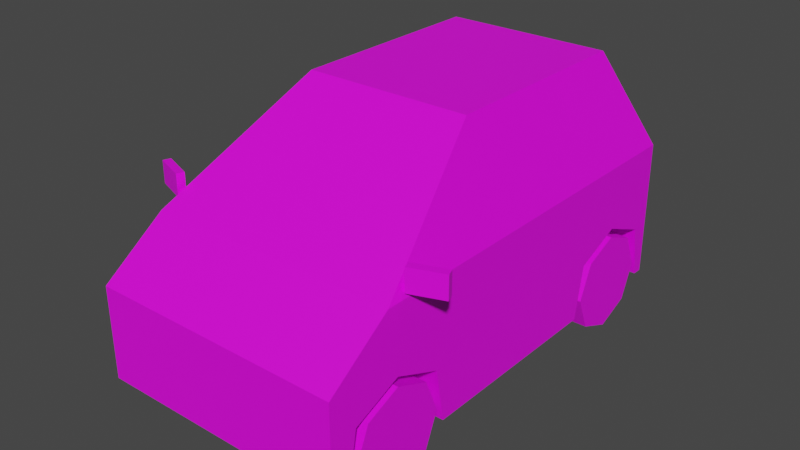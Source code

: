 # Source: Veh_Microcar_Blue.blend  (saved by Blender 2.90.8; exported with 4.5.12 LTS)
import bpy
from mathutils import Matrix  # noqa: F401  (used for matrix-valued properties, if any)

bpy.ops.wm.read_factory_settings(use_empty=True)
scene = bpy.context.scene
scene.name = 'Scene'

# ---- collections
col_collection = bpy.data.collections.new('Collection'); scene.collection.children.link(col_collection)

# ---- images (referenced by path relative to the original .blend; pixels are not part of the script)
import os
ASSET_DIR = os.environ.get("B2B_ASSET_DIR", "")  # directory of the original .blend (textures are referenced by path, not embedded)
HERE = os.path.dirname(os.path.abspath(__file__))  # packed textures are extracted next to this script under _unpacked/

def load_image(name, relpath, width, height, colorspace="sRGB"):
    """Load a texture the original file referenced (path relative to the .blend, or extracted next to this script)."""
    p = next((c for c in (os.path.join(HERE, relpath), os.path.join(ASSET_DIR, relpath)) if relpath and os.path.exists(c)), "")
    if p:
        img = bpy.data.images.load(p, check_existing=True)
        img.name = name
    else:  # same state as the original file: an image datablock whose file is absent (Cycles renders it pink)
        img = bpy.data.images.new(name, width, height)
        img.source = "FILE"
        img.filepath = "//" + (relpath or name)
    img.colorspace_settings.name = colorspace
    return img
img_city_vehicles_pallete_png = load_image('city_vehicles_pallete.png', 'city_vehicles_pallete.png', 1024, 1024, 'sRGB')

# ---- materials (node trees are filled in below, after node groups)
mat_material_001 = bpy.data.materials.new('Material.001')
mat_material_001.use_transparent_shadow = False

# ---- material node trees
mat_material_001.use_nodes = True; mat_material_001.node_tree.nodes.clear()
_N = mat_material_001.node_tree.nodes; _L = mat_material_001.node_tree.links
n0 = _N.new('ShaderNodeBsdfPrincipled'); n0.name = 'Principled BSDF'; n0.location = (10, 300)
n0.distribution = 'GGX'
n0.subsurface_method = 'BURLEY'
n0.inputs[3].default_value = 1.45
n0.inputs[27].default_value = (0.0, 0.0, 0.0, 1.0)
n0.inputs[28].default_value = 1.0
n1 = _N.new('ShaderNodeOutputMaterial'); n1.name = 'Material Output'; n1.location = (300, 300)
n2 = _N.new('ShaderNodeTexImage'); n2.name = 'Image Texture'; n2.location = (-333, 94)
n2.image = img_city_vehicles_pallete_png
n2.interpolation = 'Closest'
_L.new(n0.outputs[0], n1.inputs[0])
_L.new(n2.outputs[0], n0.inputs[0])
n1.is_active_output = True

# ---- world
world_world = bpy.data.worlds.new('World'); scene.world = world_world
world_world.use_nodes = True; world_world.node_tree.nodes.clear()
_N = world_world.node_tree.nodes; _L = world_world.node_tree.links
n0 = _N.new('ShaderNodeOutputWorld'); n0.name = 'World Output'; n0.location = (300, 300)
n1 = _N.new('ShaderNodeBackground'); n1.name = 'Background'; n1.location = (10, 300)
n1.inputs[0].default_value = (0.05088, 0.05088, 0.05088, 1.0)
_L.new(n1.outputs[0], n0.inputs[0])
n0.is_active_output = True
world_world.color = (0.05088, 0.05088, 0.05088)
world_world.use_sun_shadow = False
world_world.sun_shadow_jitter_overblur = 0.0

# ---- meshes
me_plane = bpy.data.meshes.new('Plane')
me_plane.from_pydata([(0.2226, -0.6541, 0.2539), (0.2226, -0.5144, 0.3118), (0.2226, -0.3747, 0.2539), (0.2226, 0.2674, 0.2539), (0.2226, 0.4071, 0.3118), (0.2226, 0.5468, 0.2539), (0.3679, -0.7342, 0.3659), (0.3679, -0.7342, 0.09772), (0.2295, 0.4986, 0.753), (0.3679, 0.6021, 0.09772), (0.2577, -0.1146, 0.7533), (0.3575, -0.4645, 0.5237), (0.3177, 0.5815, 0.5501), (0.3679, 0.4071, 0.3118), (0.3679, 0.5468, 0.2539), (0.3679, 0.2674, 0.2539), (0.2226, 0.4071, 0.09772), (0.2226, 0.5742, 0.09772), (0.3679, 0.5742, 0.09772), (0.3679, 0.24, 0.09772), (0.2226, 0.24, 0.09772), (0.3679, -0.5144, 0.3118), (0.3679, -0.3747, 0.2539), (0.3679, -0.6541, 0.2539), (0.2226, -0.5144, 0.09772), (0.2226, -0.3473, 0.09772), (0.3679, -0.3473, 0.09772), (0.3679, -0.6815, 0.09772), (0.2226, -0.6815, 0.09772), (0.1849, -0.7342, 0.3659), (0.3679, -0.6027, 0.4595), (0.311, -0.6027, 0.4595), (0.1849, -0.6921, 0.3959), (0.2473, 0.3061, 0.7773), (0.3679, 0.4229, 0.4996), (0.2577, 0.1217, 0.7533), (0.3575, 0.1217, 0.5237), (0.2473, 0.1479, 0.7773), (0.2265, -0.145, 0.7629), (0.3272, -0.4982, 0.5312), (0.3679, 0.1479, 0.4996), (0.2577, 0.1479, 0.7534), (0.3577, 0.1479, 0.5231), (0.2572, 0.2538, 0.7534), (0.3294, 0.2538, 0.5883), (0.3575, 0.1479, 0.5237), (0.2473, -0.1231, 0.7773), (0.3679, -0.5463, 0.4996), (0.223, -0.7342, 0.3368), (0.1629, -0.7342, 0.2736), (0.3679, 0.6021, 0.4996), (0.2473, 0.4886, 0.7773), (0.2402, -0.7342, 0.1857), (0.2841, -0.7342, 0.1286), (0.02092, -0.7342, 0.306), (0.04778, -0.7342, 0.2598), (0.04778, -0.7342, 0.2044), (0.3679, 0.6021, 0.2927), (0.3679, 0.6021, 0.4657), (0.295, 0.6021, 0.4657), (0.295, 0.6021, 0.3474), (0.06566, 0.6021, 0.4061), (0.06566, 0.6021, 0.3301), (0.2943, 0.6021, 0.09772), (0.2274, 0.6021, 0.1646), (0.3679, 0.6021, 0.3474), (-0.2226, -0.6541, 0.2539), (-0.2226, -0.5144, 0.3118), (-0.2226, -0.3747, 0.2539), (-0.2226, 0.2674, 0.2539), (-0.2226, 0.4071, 0.3118), (-0.2226, 0.5468, 0.2539), (-0.3679, -0.7342, 0.3659), (-0.3679, -0.7342, 0.09772), (-0.2295, 0.4986, 0.753), (-0.3679, 0.6021, 0.09772), (-0.2577, -0.1146, 0.7533), (-0.3575, -0.4645, 0.5237), (-0.3177, 0.5815, 0.5501), (0.0, -0.7342, 0.3659), (0.0, -0.7342, 0.09772), (0.0, 0.4886, 0.7773), (0.0, 0.6021, 0.09772), (0.0, -0.1231, 0.7773), (0.0, -0.5463, 0.4996), (0.0, 0.6021, 0.4996), (-0.3679, 0.4071, 0.3118), (-0.3679, 0.5468, 0.2539), (-0.3679, 0.2674, 0.2539), (-0.2226, 0.4071, 0.09772), (-0.2226, 0.5742, 0.09772), (-0.3679, 0.5742, 0.09772), (-0.3679, 0.24, 0.09772), (-0.2226, 0.24, 0.09772), (-0.3679, -0.5144, 0.3118), (-0.3679, -0.3747, 0.2539), (-0.3679, -0.6541, 0.2539), (-0.2226, -0.5144, 0.09772), (-0.2226, -0.3473, 0.09772), (-0.3679, -0.3473, 0.09772), (-0.3679, -0.6815, 0.09772), (-0.2226, -0.6815, 0.09772), (-0.1849, -0.7342, 0.3659), (-0.3679, -0.6027, 0.4595), (-0.311, -0.6027, 0.4595), (-0.1849, -0.6921, 0.3959), (-0.2473, 0.3061, 0.7773), (-0.3679, 0.4229, 0.4996), (-0.2577, 0.1217, 0.7533), (-0.3575, 0.1217, 0.5237), (-0.2473, 0.1479, 0.7773), (-0.2265, -0.145, 0.7629), (-0.3272, -0.4982, 0.5312), (-0.3679, 0.1479, 0.4996), (-0.2577, 0.1479, 0.7534), (-0.3577, 0.1479, 0.5231), (-0.2572, 0.2538, 0.7534), (-0.3294, 0.2538, 0.5883), (-0.3575, 0.1479, 0.5237), (-0.2473, -0.1231, 0.7773), (-0.3679, -0.5463, 0.4996), (0.0, -0.145, 0.7629), (0.0, -0.4982, 0.5312), (0.0, -0.7342, 0.3368), (0.0, -0.7342, 0.2736), (-0.223, -0.7342, 0.3368), (-0.1629, -0.7342, 0.2736), (-0.3679, 0.6021, 0.4996), (-0.2473, 0.4886, 0.7773), (0.0, 0.5815, 0.5501), (0.0, 0.4986, 0.753), (0.0, -0.7342, 0.1857), (0.0, -0.7342, 0.1286), (-0.2402, -0.7342, 0.1857), (-0.2841, -0.7342, 0.1286), (0.0, -0.7342, 0.3267), (0.0, -0.7342, 0.2852), (-0.02092, -0.7342, 0.306), (0.0, -0.7342, 0.2598), (0.0, -0.7342, 0.2044), (-0.04778, -0.7342, 0.2598), (-0.04778, -0.7342, 0.2044), (-0.3679, 0.6021, 0.2927), (-0.3679, 0.6021, 0.4657), (-0.295, 0.6021, 0.4657), (-0.295, 0.6021, 0.3474), (0.0, 0.6021, 0.3301), (0.0, 0.6021, 0.4061), (-0.06566, 0.6021, 0.4061), (-0.06566, 0.6021, 0.3301), (0.0, 0.6021, 0.1646), (-0.2943, 0.6021, 0.09772), (-0.2274, 0.6021, 0.1646), (-0.3679, 0.6021, 0.3474), (0.3676, -0.492, 0.5138), (0.3676, -0.492, 0.5784), (0.3598, -0.4707, 0.5138), (0.3598, -0.4707, 0.5784), (0.4597, -0.4583, 0.5138), (0.4597, -0.4583, 0.5784), (0.4519, -0.437, 0.5138), (0.4519, -0.437, 0.5784), (-0.3676, -0.492, 0.5138), (-0.3676, -0.492, 0.5784), (-0.3598, -0.4707, 0.5138), (-0.3598, -0.4707, 0.5784), (-0.4597, -0.4583, 0.5138), (-0.4597, -0.4583, 0.5784), (-0.4519, -0.437, 0.5138), (-0.4519, -0.437, 0.5784)], [], [(0, 1, 21, 23), (1, 2, 22, 21), (2, 25, 26, 22), (3, 4, 13, 15), (4, 5, 14, 13), (5, 17, 18, 14), (50, 34, 40, 47, 30, 6, 7, 27, 23, 21, 22, 26, 19, 15, 13, 14, 18, 9, 57, 65, 58), (50, 58, 59, 60, 57, 9, 63, 64, 150, 146, 62, 61, 147, 85), (46, 37, 33, 51, 81, 83), (6, 30, 31, 32, 29), (39, 38, 121, 122), (8, 12, 129, 130), (7, 6, 29, 79, 123, 48, 49, 124, 138, 55, 56, 139, 131, 52, 53, 132, 80), (11, 36, 35, 10), (16, 3, 20), (16, 4, 3), (16, 5, 4), (20, 3, 15, 19), (17, 5, 16), (24, 0, 28), (24, 1, 0), (24, 2, 1), (28, 0, 23, 27), (25, 2, 24), (9, 18, 17, 16, 20, 19, 26, 25, 24, 28, 27, 7, 80, 82, 63), (29, 32, 31, 30, 47, 84, 79), (33, 34, 50, 51), (37, 41, 43, 44, 42, 40, 34, 33), (10, 35, 37, 46), (11, 10, 46, 47), (36, 11, 47, 40), (35, 41, 37), (42, 44, 43, 41, 45), (45, 36, 40, 42), (41, 35, 36, 45), (38, 39, 47, 46), (121, 38, 46, 83), (39, 122, 84, 47), (124, 49, 48, 123, 135, 54, 136), (12, 8, 51, 50), (129, 12, 50, 85), (8, 130, 81, 51), (132, 53, 52, 131), (136, 54, 135), (139, 56, 55, 138), (57, 60, 65), (147, 61, 62, 146), (150, 64, 63, 82), (65, 60, 59, 58), (66, 96, 94, 67), (67, 94, 95, 68), (68, 95, 99, 98), (69, 88, 86, 70), (70, 86, 87, 71), (71, 87, 91, 90), (127, 143, 153, 142, 75, 91, 87, 86, 88, 92, 99, 95, 94, 96, 100, 73, 72, 103, 120, 113, 107), (127, 85, 147, 148, 149, 146, 150, 152, 151, 75, 142, 145, 144, 143), (119, 83, 81, 128, 106, 110), (72, 102, 105, 104, 103), (112, 122, 121, 111), (74, 130, 129, 78), (73, 80, 132, 134, 133, 131, 139, 141, 140, 138, 124, 126, 125, 123, 79, 102, 72), (77, 76, 108, 109), (89, 93, 69), (89, 69, 70), (89, 70, 71), (93, 92, 88, 69), (90, 89, 71), (97, 101, 66), (97, 66, 67), (97, 67, 68), (101, 100, 96, 66), (98, 97, 68), (75, 151, 82, 80, 73, 100, 101, 97, 98, 99, 92, 93, 89, 90, 91), (102, 79, 84, 120, 103, 104, 105), (106, 128, 127, 107), (110, 106, 107, 113, 115, 117, 116, 114), (76, 119, 110, 108), (77, 120, 119, 76), (109, 113, 120, 77), (108, 110, 114), (115, 118, 114, 116, 117), (118, 115, 113, 109), (114, 118, 109, 108), (111, 119, 120, 112), (121, 83, 119, 111), (112, 120, 84, 122), (124, 136, 137, 135, 123, 125, 126), (78, 127, 128, 74), (129, 85, 127, 78), (74, 128, 81, 130), (132, 131, 133, 134), (136, 135, 137), (139, 138, 140, 141), (142, 153, 145), (147, 146, 149, 148), (150, 82, 151, 152), (153, 143, 144, 145), (154, 155, 157, 156), (156, 157, 161, 160), (160, 161, 159, 158), (158, 159, 155, 154), (156, 160, 158, 154), (161, 157, 155, 159), (162, 164, 165, 163), (164, 168, 169, 165), (168, 166, 167, 169), (166, 162, 163, 167), (164, 162, 166, 168), (169, 167, 163, 165)])
_uv = me_plane.uv_layers.new(name='UVMap')
_uv.uv.foreach_set('vector', [0.2047, 0.05773, 0.2047, 0.05509, 0.2075, 0.05509, 0.2075, 0.05773, 0.2047, 0.05509, 0.2047, 0.05245, 0.2075, 0.05245, 0.2075, 0.05509, 0.2208, 0.05117, 0.2208, 0.05414, 0.218, 0.05414, 0.218, 0.05117, 0.2162, 0.04382, 0.2162, 0.04118, 0.219, 0.04118, 0.219, 0.04382, 0.2162, 0.04118, 0.2162, 0.03854, 0.219, 0.03854, 0.219, 0.04118, 0.2208, 0.05414, 0.2208, 0.05711, 0.218, 0.05711, 0.218, 0.05414, 0.7828, 0.4969, 0.7828, 0.495, 0.7828, 0.4922, 0.7828, 0.4849, 0.7833, 0.4844, 0.7842, 0.483, 0.7871, 0.483, 0.7871, 0.4835, 0.7854, 0.4838, 0.7848, 0.4853, 0.7854, 0.4867, 0.7871, 0.487, 0.7871, 0.4931, 0.7854, 0.4934, 0.7848, 0.4949, 0.7854, 0.4963, 0.7871, 0.4966, 0.7871, 0.4969, 0.785, 0.4969, 0.7844, 0.4969, 0.7832, 0.4969, 0.7828, 0.4969, 0.7832, 0.4969, 0.7832, 0.4976, 0.7844, 0.4976, 0.785, 0.4969, 0.7871, 0.4969, 0.7871, 0.4977, 0.7864, 0.4984, 0.7864, 0.5007, 0.7846, 0.5007, 0.7846, 0.5, 0.7838, 0.5, 0.7838, 0.5007, 0.7828, 0.5007, 0.1435, 0.04848, 0.1435, 0.04697, 0.1435, 0.04609, 0.1435, 0.04507, 0.1449, 0.04507, 0.1449, 0.04848, 0.9701, 0.5037, 0.9701, 0.4996, 0.9719, 0.4996, 0.976, 0.5024, 0.976, 0.5037, 0.1106, 0.04704, 0.1113, 0.04482, 0.1127, 0.04482, 0.1127, 0.04704, 0.1152, 0.04171, 0.1166, 0.04115, 0.1166, 0.04315, 0.1152, 0.04315, 0.7899, 0.5045, 0.7871, 0.5045, 0.7871, 0.5026, 0.7871, 0.5007, 0.7874, 0.5007, 0.7874, 0.503, 0.7881, 0.5024, 0.7881, 0.5007, 0.7882, 0.5007, 0.7882, 0.5012, 0.7888, 0.5012, 0.7888, 0.5007, 0.789, 0.5007, 0.789, 0.5032, 0.7896, 0.5037, 0.7896, 0.5007, 0.7899, 0.5007, 0.1168, 0.03413, 0.1168, 0.03781, 0.1152, 0.03781, 0.1152, 0.03633, 0.2162, 0.04802, 0.2132, 0.04538, 0.2162, 0.04486, 0.2162, 0.04802, 0.2121, 0.04802, 0.2132, 0.04538, 0.2162, 0.04802, 0.2132, 0.05066, 0.2121, 0.04802, 0.2188, 0.03404, 0.2188, 0.03114, 0.2216, 0.03114, 0.2216, 0.03404, 0.2162, 0.05117, 0.2132, 0.05066, 0.2162, 0.04802, 0.2121, 0.04802, 0.2091, 0.04538, 0.2121, 0.04486, 0.2121, 0.04802, 0.208, 0.04802, 0.2091, 0.04538, 0.2121, 0.04802, 0.2091, 0.05066, 0.208, 0.04802, 0.2188, 0.03694, 0.2188, 0.03404, 0.2216, 0.03404, 0.2216, 0.03694, 0.2121, 0.05117, 0.2091, 0.05066, 0.2121, 0.04802, 0.2282, 0.03255, 0.2282, 0.03304, 0.2256, 0.03304, 0.2256, 0.03601, 0.2256, 0.03897, 0.2282, 0.03897, 0.2282, 0.04938, 0.2256, 0.04938, 0.2256, 0.05235, 0.2256, 0.05531, 0.2282, 0.05531, 0.2282, 0.05624, 0.2216, 0.05624, 0.2216, 0.03255, 0.2269, 0.03255, 0.774, 0.5096, 0.774, 0.5092, 0.7726, 0.5082, 0.772, 0.5082, 0.772, 0.5077, 0.7759, 0.5077, 0.7759, 0.5096, 0.1469, 0.04342, 0.1486, 0.04407, 0.1486, 0.04507, 0.1469, 0.04444, 0.1469, 0.04254, 0.1471, 0.04254, 0.1471, 0.04313, 0.148, 0.04313, 0.1484, 0.04254, 0.1486, 0.04254, 0.1486, 0.04407, 0.1469, 0.04342, 0.1471, 0.04108, 0.1471, 0.04239, 0.1469, 0.04254, 0.1469, 0.04103, 0.1484, 0.03913, 0.1471, 0.04108, 0.1469, 0.04103, 0.1486, 0.03867, 0.1484, 0.04239, 0.1484, 0.03913, 0.1486, 0.03867, 0.1486, 0.04254, 0.1471, 0.04239, 0.1471, 0.04254, 0.1469, 0.04254, 0.1168, 0.03798, 0.1163, 0.03864, 0.1152, 0.03864, 0.1152, 0.03798, 0.1168, 0.03798, 0.1484, 0.04254, 0.1484, 0.04239, 0.1486, 0.04254, 0.1484, 0.04254, 0.1471, 0.04254, 0.1471, 0.04239, 0.1484, 0.04239, 0.1484, 0.04254, 0.1436, 0.0486, 0.143, 0.05057, 0.1428, 0.05084, 0.1435, 0.04848, 0.1449, 0.0486, 0.1436, 0.0486, 0.1435, 0.04848, 0.1449, 0.04848, 0.143, 0.05057, 0.1449, 0.05057, 0.1449, 0.05084, 0.1428, 0.05084, 0.118, 0.05052, 0.118, 0.05637, 0.1157, 0.05852, 0.1157, 0.05052, 0.1161, 0.05052, 0.1168, 0.05127, 0.1176, 0.05052, 0.1483, 0.04535, 0.1471, 0.04584, 0.1469, 0.04574, 0.1486, 0.04507, 0.1483, 0.04712, 0.1483, 0.04535, 0.1486, 0.04507, 0.1486, 0.04712, 0.1471, 0.04584, 0.1471, 0.04712, 0.1469, 0.04712, 0.1469, 0.04574, 0.1233, 0.05052, 0.1233, 0.06071, 0.1212, 0.05914, 0.1212, 0.05052, 0.8179, 0.1098, 0.8135, 0.1142, 0.8091, 0.1098, 0.5235, 0.03899, 0.5235, 0.04029, 0.522, 0.04029, 0.522, 0.03899, 0.8828, 0.5592, 0.8805, 0.5622, 0.8805, 0.5592, 0.5106, 0.03899, 0.5106, 0.03722, 0.5127, 0.03722, 0.5127, 0.03899, 0.1175, 0.03899, 0.1175, 0.03153, 0.1198, 0.02934, 0.1198, 0.03899, 0.9206, 0.5584, 0.9206, 0.5619, 0.9148, 0.5619, 0.9148, 0.5584, 0.2162, 0.04486, 0.219, 0.04486, 0.219, 0.0475, 0.2162, 0.0475, 0.2162, 0.0475, 0.219, 0.0475, 0.219, 0.05014, 0.2162, 0.05014, 0.2188, 0.03642, 0.216, 0.03642, 0.216, 0.03345, 0.2188, 0.03345, 0.2188, 0.03345, 0.216, 0.03345, 0.216, 0.03081, 0.2188, 0.03081, 0.2188, 0.03081, 0.216, 0.03081, 0.216, 0.02817, 0.2188, 0.02817, 0.2188, 0.02817, 0.2216, 0.02817, 0.2216, 0.03114, 0.2188, 0.03114, 0.7913, 0.4969, 0.791, 0.4969, 0.7897, 0.4969, 0.7891, 0.4969, 0.7871, 0.4969, 0.7871, 0.4966, 0.7887, 0.4963, 0.7893, 0.4949, 0.7887, 0.4934, 0.7871, 0.4931, 0.7871, 0.487, 0.7887, 0.4867, 0.7893, 0.4853, 0.7887, 0.4838, 0.7871, 0.4835, 0.7871, 0.483, 0.7899, 0.483, 0.7909, 0.4844, 0.7913, 0.4849, 0.7913, 0.4922, 0.7913, 0.495, 0.7828, 0.5045, 0.7828, 0.5007, 0.7838, 0.5007, 0.7838, 0.5014, 0.7846, 0.5014, 0.7846, 0.5007, 0.7864, 0.5007, 0.7864, 0.5031, 0.7871, 0.5038, 0.7871, 0.5045, 0.785, 0.5045, 0.7844, 0.5038, 0.7832, 0.5038, 0.7832, 0.5045, 0.1463, 0.04848, 0.1449, 0.04848, 0.1449, 0.04507, 0.1463, 0.04507, 0.1463, 0.04609, 0.1463, 0.04697, 0.9937, 0.5037, 0.9878, 0.5037, 0.9878, 0.5024, 0.9918, 0.4996, 0.9937, 0.4996, 0.1148, 0.04704, 0.1127, 0.04704, 0.1127, 0.04482, 0.1142, 0.04482, 0.1152, 0.04459, 0.1152, 0.04315, 0.1166, 0.04315, 0.1166, 0.04515, 0.7899, 0.4969, 0.7899, 0.5007, 0.7896, 0.5007, 0.7896, 0.4978, 0.789, 0.4982, 0.789, 0.5007, 0.7888, 0.5007, 0.7888, 0.5002, 0.7882, 0.5002, 0.7882, 0.5007, 0.7881, 0.5007, 0.7881, 0.499, 0.7874, 0.4984, 0.7874, 0.5007, 0.7871, 0.5007, 0.7871, 0.4988, 0.7871, 0.4969, 0.1222, 0.03413, 0.1237, 0.03633, 0.1237, 0.03781, 0.1222, 0.03781, 0.2162, 0.0417, 0.2162, 0.04486, 0.2132, 0.04434, 0.2162, 0.0417, 0.2132, 0.04434, 0.2121, 0.0417, 0.2162, 0.0417, 0.2121, 0.0417, 0.2132, 0.03906, 0.219, 0.03854, 0.2218, 0.03854, 0.2218, 0.04145, 0.219, 0.04145, 0.2162, 0.03854, 0.2162, 0.0417, 0.2132, 0.03906, 0.2121, 0.0417, 0.2121, 0.04486, 0.2091, 0.04434, 0.2121, 0.0417, 0.2091, 0.04434, 0.208, 0.0417, 0.2121, 0.0417, 0.208, 0.0417, 0.2091, 0.03906, 0.2218, 0.04435, 0.219, 0.04435, 0.219, 0.04145, 0.2218, 0.04145, 0.2121, 0.03854, 0.2121, 0.0417, 0.2091, 0.03906, 0.2149, 0.03255, 0.2162, 0.03255, 0.2216, 0.03255, 0.2216, 0.05624, 0.2149, 0.05624, 0.2149, 0.05531, 0.2175, 0.05531, 0.2175, 0.05235, 0.2175, 0.04938, 0.2149, 0.04938, 0.2149, 0.03897, 0.2175, 0.03897, 0.2175, 0.03601, 0.2175, 0.03304, 0.2149, 0.03304, 0.7779, 0.5096, 0.7759, 0.5096, 0.7759, 0.5077, 0.7798, 0.5077, 0.7798, 0.5082, 0.7792, 0.5082, 0.7779, 0.5092, 0.1547, 0.04342, 0.1547, 0.04444, 0.1531, 0.04507, 0.1531, 0.04407, 0.1547, 0.04254, 0.1547, 0.04342, 0.1531, 0.04407, 0.1531, 0.04254, 0.1532, 0.04254, 0.1536, 0.04313, 0.1546, 0.04313, 0.1546, 0.04254, 0.1546, 0.04108, 0.1547, 0.04103, 0.1547, 0.04254, 0.1546, 0.04239, 0.1532, 0.03913, 0.1531, 0.03867, 0.1547, 0.04103, 0.1546, 0.04108, 0.1532, 0.04239, 0.1531, 0.04254, 0.1531, 0.03867, 0.1532, 0.03913, 0.1546, 0.04239, 0.1547, 0.04254, 0.1546, 0.04254, 0.1222, 0.03798, 0.1222, 0.03798, 0.1237, 0.03798, 0.1237, 0.03864, 0.1226, 0.03864, 0.1532, 0.04254, 0.1532, 0.04254, 0.1531, 0.04254, 0.1532, 0.04239, 0.1546, 0.04254, 0.1532, 0.04254, 0.1532, 0.04239, 0.1546, 0.04239, 0.1461, 0.0486, 0.1463, 0.04848, 0.1469, 0.05084, 0.1467, 0.05057, 0.1449, 0.0486, 0.1449, 0.04848, 0.1463, 0.04848, 0.1461, 0.0486, 0.1467, 0.05057, 0.1469, 0.05084, 0.1449, 0.05084, 0.1449, 0.05057, 0.118, 0.05052, 0.1176, 0.05052, 0.1168, 0.04977, 0.1161, 0.05052, 0.1157, 0.05052, 0.1157, 0.04252, 0.118, 0.04467, 0.1483, 0.04889, 0.1486, 0.04917, 0.1469, 0.0485, 0.1471, 0.0484, 0.1483, 0.04712, 0.1486, 0.04712, 0.1486, 0.04917, 0.1483, 0.04889, 0.1471, 0.0484, 0.1469, 0.0485, 0.1469, 0.04712, 0.1471, 0.04712, 0.1233, 0.05052, 0.1212, 0.05052, 0.1212, 0.0419, 0.1233, 0.04033, 0.8179, 0.1098, 0.8091, 0.1098, 0.8135, 0.1054, 0.5235, 0.03899, 0.522, 0.03899, 0.522, 0.0377, 0.5235, 0.0377, 0.8828, 0.5891, 0.8805, 0.5891, 0.8805, 0.5861, 0.5106, 0.03899, 0.5127, 0.03899, 0.5127, 0.04077, 0.5106, 0.04077, 0.1175, 0.03899, 0.1198, 0.03899, 0.1198, 0.04865, 0.1175, 0.04646, 0.9206, 0.5938, 0.9148, 0.5938, 0.9148, 0.5903, 0.9206, 0.5903, 0.1559, 0.02403, 0.1559, 0.02585, 0.1553, 0.02583, 0.1553, 0.02401, 0.9452, 0.4848, 0.9434, 0.4848, 0.9434, 0.4822, 0.9452, 0.4822, 0.1547, 0.02403, 0.1547, 0.02585, 0.1541, 0.02583, 0.1541, 0.02401, 0.1525, 0.05523, 0.1506, 0.05521, 0.1506, 0.05261, 0.1525, 0.05263, 0.1377, 0.05264, 0.1377, 0.04988, 0.1384, 0.04988, 0.1384, 0.05264, 0.1384, 0.04711, 0.1384, 0.04988, 0.1377, 0.04988, 0.1377, 0.04711, 0.1553, 0.02401, 0.1547, 0.02403, 0.1547, 0.02585, 0.1553, 0.02583, 0.9496, 0.503, 0.9496, 0.5004, 0.9478, 0.5005, 0.9478, 0.5031, 0.1559, 0.02585, 0.1566, 0.02583, 0.1566, 0.02401, 0.1559, 0.02403, 0.1541, 0.02585, 0.1541, 0.02325, 0.1523, 0.0232, 0.1523, 0.02579, 0.1573, 0.04145, 0.1567, 0.04145, 0.1567, 0.04422, 0.1573, 0.04422, 0.1531, 0.05261, 0.1525, 0.05261, 0.1525, 0.05538, 0.1531, 0.05538])
me_plane.materials.append(mat_material_001)
me_plane.use_remesh_fix_poles = True
me_plane.use_remesh_preserve_attributes = False
me_plane.use_mirror_vertex_groups = False
me_plane.update()
me_plane_001 = bpy.data.meshes.new('Plane.001')
me_plane_001.from_pydata([(0.2615, -0.5144, 0.1428), (0.3679, -0.5144, 0.1428), (0.2615, -0.3724, 0.1428), (0.3679, -0.3724, 0.1428), (0.2615, -0.414, 0.04236), (0.3679, -0.414, 0.04236), (0.2615, -0.5144, 0.0007692), (0.3679, -0.5144, 0.0007693), (0.2615, -0.6148, 0.04236), (0.3679, -0.6148, 0.04236), (0.2615, -0.6564, 0.1428), (0.3679, -0.6564, 0.1428), (0.2615, -0.6148, 0.2432), (0.3679, -0.6148, 0.2432), (0.2615, -0.5144, 0.2848), (0.3679, -0.5144, 0.2848), (0.2615, -0.414, 0.2432), (0.3679, -0.414, 0.2432), (0.3679, -0.4489, 0.07726), (0.3679, -0.4218, 0.1428), (0.3679, -0.5144, 0.05013), (0.3679, -0.5799, 0.07726), (0.3679, -0.607, 0.1428), (0.3679, -0.5799, 0.2083), (0.3679, -0.5144, 0.2354), (0.3679, -0.4489, 0.2083)], [], [(0, 2, 4), (1, 18, 19), (2, 3, 5, 4), (0, 4, 6), (1, 20, 18), (4, 5, 7, 6), (0, 6, 8), (1, 21, 20), (6, 7, 9, 8), (0, 8, 10), (1, 22, 21), (8, 9, 11, 10), (0, 10, 12), (1, 23, 22), (10, 11, 13, 12), (0, 12, 14), (1, 24, 23), (12, 13, 15, 14), (0, 14, 16), (1, 25, 24), (14, 15, 17, 16), (0, 16, 2), (1, 19, 25), (16, 17, 3, 2), (19, 18, 5, 3), (18, 20, 7, 5), (20, 21, 9, 7), (21, 22, 11, 9), (22, 23, 13, 11), (23, 24, 15, 13), (24, 25, 17, 15), (25, 19, 3, 17)])
_uv = me_plane_001.uv_layers.new(name='UVMap')
_uv.uv.foreach_set('vector', [0.1127, 0.05203, 0.1122, 0.05087, 0.1131, 0.05087, 0.2419, 0.04096, 0.2416, 0.0402, 0.2423, 0.0402, 0.1219, 0.04525, 0.1228, 0.04525, 0.1228, 0.04611, 0.1219, 0.04611, 0.1127, 0.05203, 0.1131, 0.05087, 0.1138, 0.05155, 0.2419, 0.04096, 0.2412, 0.04065, 0.2416, 0.0402, 0.1205, 0.0473, 0.1215, 0.0473, 0.1215, 0.04819, 0.1205, 0.04819, 0.1127, 0.05203, 0.1138, 0.05155, 0.1138, 0.05252, 0.2419, 0.04096, 0.2412, 0.04128, 0.2412, 0.04065, 0.1205, 0.04819, 0.1215, 0.04819, 0.1215, 0.04908, 0.1205, 0.04908, 0.1127, 0.05203, 0.1138, 0.05252, 0.1131, 0.0532, 0.2419, 0.04096, 0.2416, 0.04172, 0.2412, 0.04128, 0.1225, 0.03602, 0.1215, 0.03602, 0.1215, 0.03512, 0.1225, 0.03512, 0.1127, 0.05203, 0.1131, 0.0532, 0.1122, 0.0532, 0.2419, 0.04096, 0.2423, 0.04172, 0.2416, 0.04172, 0.1225, 0.03512, 0.1215, 0.03512, 0.1215, 0.03424, 0.1225, 0.03424, 0.1127, 0.05203, 0.1122, 0.0532, 0.1115, 0.05251, 0.2419, 0.04096, 0.2427, 0.04127, 0.2423, 0.04172, 0.1225, 0.04908, 0.1215, 0.04908, 0.1215, 0.04819, 0.1225, 0.04819, 0.1127, 0.05203, 0.1115, 0.05251, 0.1115, 0.05155, 0.2419, 0.04096, 0.2427, 0.04064, 0.2427, 0.04127, 0.1225, 0.04819, 0.1215, 0.04819, 0.1215, 0.0473, 0.1225, 0.0473, 0.1127, 0.05203, 0.1115, 0.05155, 0.1122, 0.05087, 0.2419, 0.04096, 0.2423, 0.0402, 0.2427, 0.04064, 0.1219, 0.04433, 0.1228, 0.04433, 0.1228, 0.04525, 0.1219, 0.04525, 0.1106, 0.05127, 0.11, 0.05127, 0.1098, 0.05087, 0.1108, 0.05087, 0.11, 0.05127, 0.1095, 0.05172, 0.1091, 0.05155, 0.1098, 0.05087, 0.1095, 0.05172, 0.1095, 0.05235, 0.1091, 0.05252, 0.1091, 0.05155, 0.1095, 0.05235, 0.11, 0.05279, 0.1098, 0.0532, 0.1091, 0.05252, 0.11, 0.05279, 0.1106, 0.05279, 0.1108, 0.0532, 0.1098, 0.0532, 0.1106, 0.05279, 0.1111, 0.05235, 0.1115, 0.05251, 0.1108, 0.0532, 0.1111, 0.05235, 0.1111, 0.05172, 0.1115, 0.05155, 0.1115, 0.05251, 0.1111, 0.05172, 0.1106, 0.05127, 0.1108, 0.05087, 0.1115, 0.05155])
me_plane_001.materials.append(mat_material_001)
me_plane_001.use_remesh_fix_poles = True
me_plane_001.use_remesh_preserve_attributes = False
me_plane_001.use_mirror_vertex_groups = False
me_plane_001.update()
me_plane_002 = bpy.data.meshes.new('Plane.002')
me_plane_002.from_pydata([(0.2615, 0.4071, 0.1428), (0.3679, 0.4071, 0.1428), (0.2615, 0.5491, 0.1428), (0.3679, 0.5491, 0.1428), (0.2615, 0.5075, 0.04236), (0.3679, 0.5075, 0.04236), (0.2615, 0.4071, 0.0007692), (0.3679, 0.4071, 0.0007693), (0.2615, 0.3067, 0.04236), (0.3679, 0.3067, 0.04236), (0.2615, 0.2651, 0.1428), (0.3679, 0.2651, 0.1428), (0.2615, 0.3067, 0.2432), (0.3679, 0.3067, 0.2432), (0.2615, 0.4071, 0.2848), (0.3679, 0.4071, 0.2848), (0.2615, 0.5075, 0.2432), (0.3679, 0.5075, 0.2432), (0.3679, 0.4726, 0.07726), (0.3679, 0.4997, 0.1428), (0.3679, 0.4071, 0.05013), (0.3679, 0.3416, 0.07726), (0.3679, 0.3144, 0.1428), (0.3679, 0.3416, 0.2083), (0.3679, 0.4071, 0.2354), (0.3679, 0.4726, 0.2083)], [], [(0, 2, 4), (1, 18, 19), (2, 3, 5, 4), (0, 4, 6), (1, 20, 18), (4, 5, 7, 6), (0, 6, 8), (1, 21, 20), (6, 7, 9, 8), (0, 8, 10), (1, 22, 21), (8, 9, 11, 10), (0, 10, 12), (1, 23, 22), (10, 11, 13, 12), (0, 12, 14), (1, 24, 23), (12, 13, 15, 14), (0, 14, 16), (1, 25, 24), (14, 15, 17, 16), (0, 16, 2), (1, 19, 25), (16, 17, 3, 2), (19, 18, 5, 3), (18, 20, 7, 5), (20, 21, 9, 7), (21, 22, 11, 9), (22, 23, 13, 11), (23, 24, 15, 13), (24, 25, 17, 15), (25, 19, 3, 17)])
_uv = me_plane_002.uv_layers.new(name='UVMap')
_uv.uv.foreach_set('vector', [0.1189, 0.05143, 0.1194, 0.0526, 0.1184, 0.0526, 0.2482, 0.04036, 0.2485, 0.04112, 0.2479, 0.04112, 0.1227, 0.04307, 0.1218, 0.04307, 0.1218, 0.04221, 0.1227, 0.04221, 0.1189, 0.05143, 0.1184, 0.0526, 0.1177, 0.05191, 0.2482, 0.04036, 0.249, 0.04067, 0.2485, 0.04112, 0.1214, 0.05027, 0.1224, 0.05027, 0.1224, 0.05116, 0.1214, 0.05116, 0.1189, 0.05143, 0.1177, 0.05191, 0.1177, 0.05095, 0.2482, 0.04036, 0.249, 0.04004, 0.249, 0.04067, 0.1214, 0.05116, 0.1224, 0.05116, 0.1224, 0.05205, 0.1214, 0.05205, 0.1189, 0.05143, 0.1177, 0.05095, 0.1184, 0.05027, 0.2482, 0.04036, 0.2485, 0.0396, 0.249, 0.04004, 0.1225, 0.03781, 0.1215, 0.03781, 0.1215, 0.0369, 0.1225, 0.0369, 0.1189, 0.05143, 0.1184, 0.05027, 0.1194, 0.05027, 0.2482, 0.04036, 0.2479, 0.0396, 0.2485, 0.0396, 0.1225, 0.0369, 0.1215, 0.0369, 0.1215, 0.03602, 0.1225, 0.03602, 0.1189, 0.05143, 0.1194, 0.05027, 0.1201, 0.05095, 0.2482, 0.04036, 0.2474, 0.04005, 0.2479, 0.0396, 0.1192, 0.05438, 0.1183, 0.05438, 0.1183, 0.05349, 0.1192, 0.05349, 0.1189, 0.05143, 0.1201, 0.05095, 0.1201, 0.05192, 0.2482, 0.04036, 0.2474, 0.04068, 0.2474, 0.04005, 0.1192, 0.05349, 0.1183, 0.05349, 0.1183, 0.0526, 0.1192, 0.0526, 0.1189, 0.05143, 0.1201, 0.05192, 0.1194, 0.0526, 0.2482, 0.04036, 0.2479, 0.04112, 0.2474, 0.04068, 0.1227, 0.04399, 0.1218, 0.04399, 0.1218, 0.04307, 0.1227, 0.04307, 0.1162, 0.05219, 0.1169, 0.05219, 0.117, 0.0526, 0.1161, 0.0526, 0.1169, 0.05219, 0.1173, 0.05175, 0.1177, 0.05191, 0.117, 0.0526, 0.1173, 0.05175, 0.1173, 0.05112, 0.1177, 0.05095, 0.1177, 0.05191, 0.1173, 0.05112, 0.1169, 0.05067, 0.117, 0.05027, 0.1177, 0.05095, 0.1169, 0.05067, 0.1162, 0.05067, 0.1161, 0.05027, 0.117, 0.05027, 0.1162, 0.05067, 0.1158, 0.05112, 0.1154, 0.05095, 0.1161, 0.05027, 0.1158, 0.05112, 0.1158, 0.05175, 0.1154, 0.05192, 0.1154, 0.05095, 0.1158, 0.05175, 0.1162, 0.05219, 0.1161, 0.0526, 0.1154, 0.05192])
me_plane_002.materials.append(mat_material_001)
me_plane_002.use_remesh_fix_poles = True
me_plane_002.use_remesh_preserve_attributes = False
me_plane_002.use_mirror_vertex_groups = False
me_plane_002.update()
me_plane_003 = bpy.data.meshes.new('Plane.003')
me_plane_003.from_pydata([(-0.2615, -0.5144, 0.1428), (-0.3679, -0.5144, 0.1428), (-0.2615, -0.3724, 0.1428), (-0.3679, -0.3724, 0.1428), (-0.2615, -0.414, 0.04236), (-0.3679, -0.414, 0.04236), (-0.2615, -0.5144, 0.0007692), (-0.3679, -0.5144, 0.0007692), (-0.2615, -0.6148, 0.04236), (-0.3679, -0.6148, 0.04236), (-0.2615, -0.6564, 0.1428), (-0.3679, -0.6564, 0.1428), (-0.2615, -0.6148, 0.2432), (-0.3679, -0.6148, 0.2432), (-0.2615, -0.5144, 0.2848), (-0.3679, -0.5144, 0.2848), (-0.2615, -0.414, 0.2432), (-0.3679, -0.414, 0.2432), (-0.3679, -0.4489, 0.07726), (-0.3679, -0.4218, 0.1428), (-0.3679, -0.5144, 0.05013), (-0.3679, -0.5799, 0.07726), (-0.3679, -0.607, 0.1428), (-0.3679, -0.5799, 0.2083), (-0.3679, -0.5144, 0.2354), (-0.3679, -0.4489, 0.2083)], [], [(0, 4, 2), (1, 19, 18), (2, 4, 5, 3), (0, 6, 4), (1, 18, 20), (4, 6, 7, 5), (0, 8, 6), (1, 20, 21), (6, 8, 9, 7), (0, 10, 8), (1, 21, 22), (8, 10, 11, 9), (0, 12, 10), (1, 22, 23), (10, 12, 13, 11), (0, 14, 12), (1, 23, 24), (12, 14, 15, 13), (0, 16, 14), (1, 24, 25), (14, 16, 17, 15), (0, 2, 16), (1, 25, 19), (16, 2, 3, 17), (19, 3, 5, 18), (18, 5, 7, 20), (20, 7, 9, 21), (21, 9, 11, 22), (22, 11, 13, 23), (23, 13, 15, 24), (24, 15, 17, 25), (25, 17, 3, 19)])
_uv = me_plane_003.uv_layers.new(name='UVMap')
_uv.uv.foreach_set('vector', [0.1203, 0.03595, 0.1199, 0.03712, 0.1208, 0.03712, 0.252, 0.02721, 0.2523, 0.02645, 0.2517, 0.02645, 0.1218, 0.03997, 0.1218, 0.04085, 0.1227, 0.04085, 0.1227, 0.03997, 0.1203, 0.03595, 0.1192, 0.03643, 0.1199, 0.03712, 0.252, 0.02721, 0.2517, 0.02645, 0.2512, 0.0269, 0.1173, 0.0526, 0.1173, 0.05349, 0.1183, 0.05349, 0.1183, 0.0526, 0.1203, 0.03595, 0.1192, 0.03547, 0.1192, 0.03643, 0.252, 0.02721, 0.2512, 0.0269, 0.2512, 0.02753, 0.1173, 0.05349, 0.1173, 0.05438, 0.1183, 0.05438, 0.1183, 0.05349, 0.1203, 0.03595, 0.1199, 0.03479, 0.1192, 0.03547, 0.252, 0.02721, 0.2512, 0.02753, 0.2517, 0.02797, 0.1211, 0.05483, 0.1211, 0.05392, 0.1201, 0.05392, 0.1201, 0.05483, 0.1203, 0.03595, 0.1208, 0.03479, 0.1199, 0.03479, 0.252, 0.02721, 0.2517, 0.02797, 0.2523, 0.02797, 0.1211, 0.05392, 0.1211, 0.05306, 0.1201, 0.05306, 0.1201, 0.05392, 0.1203, 0.03595, 0.1215, 0.03547, 0.1208, 0.03479, 0.252, 0.02721, 0.2523, 0.02797, 0.2528, 0.02753, 0.1214, 0.05205, 0.1214, 0.05294, 0.1224, 0.05294, 0.1224, 0.05205, 0.1203, 0.03595, 0.1215, 0.03644, 0.1215, 0.03547, 0.252, 0.02721, 0.2528, 0.02753, 0.2528, 0.0269, 0.1214, 0.05294, 0.1214, 0.05384, 0.1224, 0.05384, 0.1224, 0.05294, 0.1203, 0.03595, 0.1208, 0.03712, 0.1215, 0.03644, 0.252, 0.02721, 0.2528, 0.0269, 0.2523, 0.02645, 0.1218, 0.03906, 0.1218, 0.03997, 0.1227, 0.03997, 0.1227, 0.03906, 0.1207, 0.03752, 0.1208, 0.03712, 0.1199, 0.03712, 0.12, 0.03753, 0.12, 0.03753, 0.1199, 0.03712, 0.1192, 0.03781, 0.1196, 0.03797, 0.1196, 0.03797, 0.1192, 0.03781, 0.1192, 0.03877, 0.1196, 0.0386, 0.1196, 0.0386, 0.1192, 0.03877, 0.1199, 0.03945, 0.12, 0.03905, 0.12, 0.03905, 0.1199, 0.03945, 0.1208, 0.03945, 0.1207, 0.03905, 0.1207, 0.03905, 0.1208, 0.03945, 0.1215, 0.03877, 0.1211, 0.0386, 0.1211, 0.0386, 0.1215, 0.03877, 0.1215, 0.0378, 0.1211, 0.03797, 0.1211, 0.03797, 0.1215, 0.0378, 0.1208, 0.03712, 0.1207, 0.03752])
me_plane_003.materials.append(mat_material_001)
me_plane_003.use_remesh_fix_poles = True
me_plane_003.use_remesh_preserve_attributes = False
me_plane_003.use_mirror_vertex_groups = False
me_plane_003.update()
me_plane_004 = bpy.data.meshes.new('Plane.004')
me_plane_004.from_pydata([(-0.2615, 0.4071, 0.1428), (-0.3679, 0.4071, 0.1428), (-0.2615, 0.5491, 0.1428), (-0.3679, 0.5491, 0.1428), (-0.2615, 0.5075, 0.04236), (-0.3679, 0.5075, 0.04236), (-0.2615, 0.4071, 0.0007692), (-0.3679, 0.4071, 0.0007692), (-0.2615, 0.3067, 0.04236), (-0.3679, 0.3067, 0.04236), (-0.2615, 0.2651, 0.1428), (-0.3679, 0.2651, 0.1428), (-0.2615, 0.3067, 0.2432), (-0.3679, 0.3067, 0.2432), (-0.2615, 0.4071, 0.2848), (-0.3679, 0.4071, 0.2848), (-0.2615, 0.5075, 0.2432), (-0.3679, 0.5075, 0.2432), (-0.3679, 0.4726, 0.07726), (-0.3679, 0.4997, 0.1428), (-0.3679, 0.4071, 0.05013), (-0.3679, 0.3416, 0.07726), (-0.3679, 0.3144, 0.1428), (-0.3679, 0.3416, 0.2083), (-0.3679, 0.4071, 0.2354), (-0.3679, 0.4726, 0.2083)], [], [(0, 4, 2), (1, 19, 18), (2, 4, 5, 3), (0, 6, 4), (1, 18, 20), (4, 6, 7, 5), (0, 8, 6), (1, 20, 21), (6, 8, 9, 7), (0, 10, 8), (1, 21, 22), (8, 10, 11, 9), (0, 12, 10), (1, 22, 23), (10, 12, 13, 11), (0, 14, 12), (1, 23, 24), (12, 14, 15, 13), (0, 16, 14), (1, 24, 25), (14, 16, 17, 15), (0, 2, 16), (1, 25, 19), (16, 2, 3, 17), (19, 3, 5, 18), (18, 5, 7, 20), (20, 7, 9, 21), (21, 9, 11, 22), (22, 11, 13, 23), (23, 13, 15, 24), (24, 15, 17, 25), (25, 17, 3, 19)])
_uv = me_plane_004.uv_layers.new(name='UVMap')
_uv.uv.foreach_set('vector', [0.1079, 0.05203, 0.1074, 0.0532, 0.1084, 0.0532, 0.252, 0.02255, 0.2517, 0.02331, 0.2523, 0.02331, 0.1215, 0.03336, 0.1215, 0.03424, 0.1225, 0.03424, 0.1225, 0.03336, 0.1079, 0.05203, 0.1067, 0.05251, 0.1074, 0.0532, 0.252, 0.02255, 0.2523, 0.02331, 0.2528, 0.02286, 0.1154, 0.0526, 0.1154, 0.05349, 0.1163, 0.05349, 0.1163, 0.0526, 0.1079, 0.05203, 0.1067, 0.05155, 0.1067, 0.05251, 0.252, 0.02255, 0.2528, 0.02286, 0.2528, 0.02223, 0.1154, 0.05349, 0.1154, 0.05438, 0.1163, 0.05438, 0.1163, 0.05349, 0.1079, 0.05203, 0.1074, 0.05087, 0.1067, 0.05155, 0.252, 0.02255, 0.2528, 0.02223, 0.2523, 0.02179, 0.1067, 0.0532, 0.1067, 0.05412, 0.1077, 0.05412, 0.1077, 0.0532, 0.1079, 0.05203, 0.1084, 0.05087, 0.1074, 0.05087, 0.252, 0.02255, 0.2523, 0.02179, 0.2517, 0.02179, 0.1067, 0.05412, 0.1067, 0.05498, 0.1077, 0.05498, 0.1077, 0.05412, 0.1079, 0.05203, 0.1091, 0.05155, 0.1084, 0.05087, 0.252, 0.02255, 0.2517, 0.02179, 0.2512, 0.02223, 0.1163, 0.0526, 0.1163, 0.05349, 0.1173, 0.05349, 0.1173, 0.0526, 0.1079, 0.05203, 0.1091, 0.05252, 0.1091, 0.05155, 0.252, 0.02255, 0.2512, 0.02223, 0.2512, 0.02286, 0.1163, 0.05349, 0.1163, 0.05438, 0.1173, 0.05438, 0.1173, 0.05349, 0.1079, 0.05203, 0.1084, 0.0532, 0.1091, 0.05252, 0.252, 0.02255, 0.2512, 0.02286, 0.2517, 0.02331, 0.1215, 0.03245, 0.1215, 0.03336, 0.1225, 0.03336, 0.1225, 0.03245, 0.12, 0.03438, 0.1199, 0.03479, 0.1208, 0.03479, 0.1207, 0.03438, 0.1207, 0.03438, 0.1208, 0.03479, 0.1215, 0.0341, 0.1211, 0.03393, 0.1211, 0.03393, 0.1215, 0.0341, 0.1215, 0.03314, 0.1211, 0.0333, 0.1211, 0.0333, 0.1215, 0.03314, 0.1208, 0.03245, 0.1207, 0.03286, 0.1207, 0.03286, 0.1208, 0.03245, 0.1199, 0.03246, 0.12, 0.03286, 0.12, 0.03286, 0.1199, 0.03246, 0.1192, 0.03314, 0.1196, 0.03331, 0.1196, 0.03331, 0.1192, 0.03314, 0.1192, 0.03411, 0.1196, 0.03394, 0.1196, 0.03394, 0.1192, 0.03411, 0.1199, 0.03479, 0.12, 0.03438])
me_plane_004.materials.append(mat_material_001)
me_plane_004.use_remesh_fix_poles = True
me_plane_004.use_remesh_preserve_attributes = False
me_plane_004.use_mirror_vertex_groups = False
me_plane_004.update()

# ---- objects
ob_microcar_blue = bpy.data.objects.new('Microcar_Blue', me_plane)
ob_wheel_fl = bpy.data.objects.new('Wheel_FL', me_plane_001)
ob_wheel_rl = bpy.data.objects.new('Wheel_RL', me_plane_002)
ob_wheel_fr = bpy.data.objects.new('Wheel_FR', me_plane_003)
ob_wheel_rr = bpy.data.objects.new('Wheel_RR', me_plane_004)

# ---- transforms, parenting, visibility, modifiers, constraints
ob_microcar_blue.location = (0.0, 0.0, 0.0)
ob_microcar_blue.lineart.crease_threshold = 0.0
ob_wheel_fl.parent = ob_microcar_blue
ob_wheel_fl.location = (0.0, 0.0, 0.0)
ob_wheel_fl.lineart.crease_threshold = 0.0
ob_wheel_rl.parent = ob_microcar_blue
ob_wheel_rl.location = (0.0, 0.0, 0.0)
ob_wheel_rl.lineart.crease_threshold = 0.0
ob_wheel_fr.parent = ob_microcar_blue
ob_wheel_fr.location = (0.0, 0.0, 0.0)
ob_wheel_fr.lineart.crease_threshold = 0.0
ob_wheel_rr.parent = ob_microcar_blue
ob_wheel_rr.location = (0.0, 0.0, 0.0)
ob_wheel_rr.lineart.crease_threshold = 0.0

# ---- collection membership
col_collection.objects.link(ob_microcar_blue)
col_collection.objects.link(ob_wheel_fl)
col_collection.objects.link(ob_wheel_rl)
col_collection.objects.link(ob_wheel_fr)
col_collection.objects.link(ob_wheel_rr)

# ---- scene / render settings (as saved in the file)
scene.frame_start = 1; scene.frame_end = 250; scene.frame_set(7)
scene.render.engine = 'BLENDER_EEVEE_NEXT'
scene.cycles.use_denoising = False
scene.cycles.samples = 128
scene.cycles.sampling_pattern = 'TABULATED_SOBOL'
scene.cycles.use_adaptive_sampling = False
scene.cycles.use_light_tree = False
scene.view_settings.view_transform = 'Filmic'
bpy.context.view_layer.update()

# ---- added for rendering (the .blend has no active camera and no usable light): camera, sun
cam_auto = bpy.data.cameras.new('AutoCamera')
cam_auto.lens = 50.0
cam_auto.sensor_width = 36.0
cam_auto.clip_end = 1000.0
ob_auto_camera = bpy.data.objects.new('AutoCamera', cam_auto)
scene.collection.objects.link(ob_auto_camera)
ob_auto_camera.location = (1.66386, -2.06267, 1.72014)
ob_auto_camera.rotation_euler = (1.09748, -7.21219e-08, 0.694738)
scene.camera = ob_auto_camera
light_auto_sun = bpy.data.lights.new('AutoSun', 'SUN')
light_auto_sun.energy = 3.0
light_auto_sun.angle = 0.0523599
ob_auto_sun = bpy.data.objects.new('AutoSun', light_auto_sun)
scene.collection.objects.link(ob_auto_sun)
ob_auto_sun.rotation_euler = (0.872665, 0.174533, 0.523599)
bpy.context.view_layer.update()
